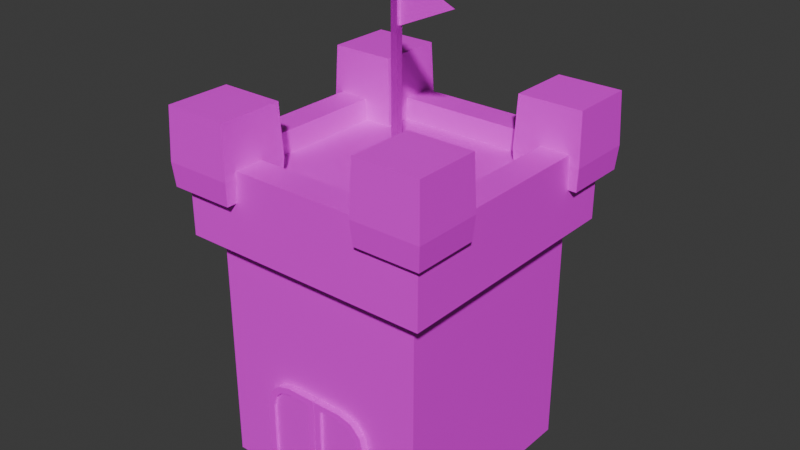 # Source: castle.blend  (saved by Blender 4.2.66; exported with 4.5.12 LTS)
import bpy
from mathutils import Matrix  # noqa: F401  (used for matrix-valued properties, if any)

bpy.ops.wm.read_factory_settings(use_empty=True)
scene = bpy.context.scene
scene.name = 'Scene'

# ---- collections
col_collection = bpy.data.collections.new('Collection'); scene.collection.children.link(col_collection)
col_castle = bpy.data.collections.new('Castle'); scene.collection.children.link(col_castle)
col_character = bpy.data.collections.new('Character')  # instanced only; not linked into the scene

# ---- images (referenced by path relative to the original .blend; pixels are not part of the script)
import os
ASSET_DIR = os.environ.get("B2B_ASSET_DIR", "")  # directory of the original .blend (textures are referenced by path, not embedded)
HERE = os.path.dirname(os.path.abspath(__file__))  # packed textures are extracted next to this script under _unpacked/

def load_image(name, relpath, width, height, colorspace="sRGB"):
    """Load a texture the original file referenced (path relative to the .blend, or extracted next to this script)."""
    p = next((c for c in (os.path.join(HERE, relpath), os.path.join(ASSET_DIR, relpath)) if relpath and os.path.exists(c)), "")
    if p:
        img = bpy.data.images.load(p, check_existing=True)
        img.name = name
    else:  # same state as the original file: an image datablock whose file is absent (Cycles renders it pink)
        img = bpy.data.images.new(name, width, height)
        img.source = "FILE"
        img.filepath = "//" + (relpath or name)
    img.colorspace_settings.name = colorspace
    return img
img_tex_castle_palette_png = load_image('tex_castle_palette.png', 'tex_castle_palette.png', 1024, 1024, 'sRGB')

# ---- materials (node trees are filled in below, after node groups)
mat_brick = bpy.data.materials.new('Brick')
mat_grey = bpy.data.materials.new('Grey')
mat_wood = bpy.data.materials.new('Wood')
mat_metal = bpy.data.materials.new('Metal')
mat_flag = bpy.data.materials.new('Flag')
mat_silver = bpy.data.materials.new('Silver')

# ---- material node trees
mat_brick.use_nodes = True; mat_brick.node_tree.nodes.clear()
_N = mat_brick.node_tree.nodes; _L = mat_brick.node_tree.links
n0 = _N.new('ShaderNodeBsdfPrincipled'); n0.name = 'Principled BSDF'; n0.location = (10, 300)
n1 = _N.new('ShaderNodeOutputMaterial'); n1.name = 'Material Output'; n1.location = (300, 300)
n2 = _N.new('ShaderNodeTexImage'); n2.name = 'Image Texture'; n2.location = (-280, 271)
n2.image = img_tex_castle_palette_png
_L.new(n0.outputs[0], n1.inputs[0])
_L.new(n2.outputs[0], n0.inputs[0])
n1.is_active_output = True
mat_grey.use_nodes = True; mat_grey.node_tree.nodes.clear()
_N = mat_grey.node_tree.nodes; _L = mat_grey.node_tree.links
n0 = _N.new('ShaderNodeBsdfPrincipled'); n0.name = 'Principled BSDF'; n0.location = (10, 300)
n1 = _N.new('ShaderNodeOutputMaterial'); n1.name = 'Material Output'; n1.location = (300, 300)
n2 = _N.new('ShaderNodeTexImage'); n2.name = 'Image Texture'; n2.location = (-280, 271)
n2.image = img_tex_castle_palette_png
_L.new(n0.outputs[0], n1.inputs[0])
_L.new(n2.outputs[0], n0.inputs[0])
n1.is_active_output = True
mat_wood.use_nodes = True; mat_wood.node_tree.nodes.clear()
_N = mat_wood.node_tree.nodes; _L = mat_wood.node_tree.links
n0 = _N.new('ShaderNodeBsdfPrincipled'); n0.name = 'Principled BSDF'; n0.location = (10, 300)
n1 = _N.new('ShaderNodeOutputMaterial'); n1.name = 'Material Output'; n1.location = (300, 300)
n2 = _N.new('ShaderNodeTexImage'); n2.name = 'Image Texture'; n2.location = (-280, 271)
n2.image = img_tex_castle_palette_png
_L.new(n0.outputs[0], n1.inputs[0])
_L.new(n2.outputs[0], n0.inputs[0])
n1.is_active_output = True
mat_metal.use_nodes = True; mat_metal.node_tree.nodes.clear()
_N = mat_metal.node_tree.nodes; _L = mat_metal.node_tree.links
n0 = _N.new('ShaderNodeBsdfPrincipled'); n0.name = 'Principled BSDF'; n0.location = (10, 300)
n0.inputs[1].default_value = 1.0
n0.inputs[2].default_value = 1.0
n1 = _N.new('ShaderNodeOutputMaterial'); n1.name = 'Material Output'; n1.location = (300, 300)
n2 = _N.new('ShaderNodeTexImage'); n2.name = 'Image Texture'; n2.location = (-280, 271)
n2.image = img_tex_castle_palette_png
_L.new(n0.outputs[0], n1.inputs[0])
_L.new(n2.outputs[0], n0.inputs[0])
n1.is_active_output = True
mat_flag.use_nodes = True; mat_flag.node_tree.nodes.clear()
_N = mat_flag.node_tree.nodes; _L = mat_flag.node_tree.links
n0 = _N.new('ShaderNodeBsdfPrincipled'); n0.name = 'Principled BSDF'; n0.location = (10, 300)
n1 = _N.new('ShaderNodeOutputMaterial'); n1.name = 'Material Output'; n1.location = (300, 300)
n2 = _N.new('ShaderNodeTexImage'); n2.name = 'Image Texture'; n2.location = (-280, 271)
n2.image = img_tex_castle_palette_png
_L.new(n0.outputs[0], n1.inputs[0])
_L.new(n2.outputs[0], n0.inputs[0])
n1.is_active_output = True
mat_silver.use_nodes = True; mat_silver.node_tree.nodes.clear()
_N = mat_silver.node_tree.nodes; _L = mat_silver.node_tree.links
n0 = _N.new('ShaderNodeBsdfPrincipled'); n0.name = 'Principled BSDF'; n0.location = (10, 300)
n0.inputs[1].default_value = 1.0
n0.inputs[2].default_value = 0.6495
n1 = _N.new('ShaderNodeOutputMaterial'); n1.name = 'Material Output'; n1.location = (300, 300)
n2 = _N.new('ShaderNodeTexImage'); n2.name = 'Image Texture'; n2.location = (-280, 271)
n2.image = img_tex_castle_palette_png
_L.new(n0.outputs[0], n1.inputs[0])
_L.new(n2.outputs[0], n0.inputs[0])
n1.is_active_output = True

# ---- world
world_world = bpy.data.worlds.new('World'); scene.world = world_world
world_world.use_nodes = True; world_world.node_tree.nodes.clear()
_N = world_world.node_tree.nodes; _L = world_world.node_tree.links
n0 = _N.new('ShaderNodeOutputWorld'); n0.name = 'World Output'; n0.location = (300, 300)
n1 = _N.new('ShaderNodeBackground'); n1.name = 'Background'; n1.location = (10, 300)
n1.inputs[0].default_value = (0.05088, 0.05088, 0.05088, 1.0)
_L.new(n1.outputs[0], n0.inputs[0])
n0.is_active_output = True
world_world.color = (0.05088, 0.05088, 0.05088)
world_world.sun_shadow_jitter_overblur = 0.0

# ---- meshes
me_cube = bpy.data.meshes.new('Cube')
me_cube.from_pydata([(-0.5686, -0.5686, 0.0), (-0.5686, -0.5686, 1.495), (-0.5686, 0.5686, 0.0), (-0.5686, 0.5686, 1.495), (0.5686, -0.5686, 0.0), (0.5686, -0.5686, 1.495), (0.5686, 0.5686, 0.0), (0.5686, 0.5686, 1.495), (-0.6653, -0.6653, 1.248), (-0.5083, -0.5083, 1.664), (-0.6653, 0.6653, 1.248), (-0.5083, 0.5083, 1.664), (0.6653, -0.6653, 1.248), (0.5083, -0.5083, 1.664), (0.6653, 0.6653, 1.248), (0.5083, 0.5083, 1.664), (-0.6653, -0.6653, 1.664), (-0.6653, 0.6653, 1.664), (0.6653, 0.6653, 1.664), (0.6653, -0.6653, 1.664), (-0.5083, -0.5083, 1.547), (-0.5083, 0.5083, 1.547), (0.5083, 0.5083, 1.547), (0.5083, -0.5083, 1.547)], [], [(0, 1, 3, 2), (2, 3, 7, 6), (6, 7, 5, 4), (4, 5, 1, 0), (2, 6, 4, 0), (7, 3, 1, 5), (8, 16, 17, 10), (10, 17, 18, 14), (14, 18, 19, 12), (12, 19, 16, 8), (10, 14, 12, 8), (9, 13, 23, 20), (9, 11, 17, 16), (11, 15, 18, 17), (15, 13, 19, 18), (13, 9, 16, 19), (22, 21, 20, 23), (15, 11, 21, 22), (13, 15, 22, 23), (11, 9, 20, 21)])
me_cube.polygons.foreach_set('material_index', [0, 0, 0, 0, 0, 0, 0, 0, 0, 0, 0, 0, 0, 0, 0, 0, 1, 0, 0, 0])
_uv = me_cube.uv_layers.new(name='UVMap')
_uv.uv.foreach_set('vector', [0.1657, 0.0128, 0.1657, 0.8796, 0.1657, 0.8796, 0.1657, 0.0128, 0.1657, 0.0128, 0.1657, 0.8796, 0.2589, 0.8796, 0.2589, 0.0128, 0.2589, 0.0128, 0.2589, 0.8796, 0.2589, 0.8796, 0.2589, 0.0128, 0.2589, 0.0128, 0.2589, 0.8796, 0.1657, 0.8796, 0.1657, 0.0128, 0.1657, 0.0128, 0.2589, 0.0128, 0.2589, 0.0128, 0.1657, 0.0128, 0.2589, 0.8796, 0.1657, 0.8796, 0.1657, 0.8796, 0.2589, 0.8796, 0.1577, 0.7363, 0.1577, 0.9776, 0.1577, 0.9776, 0.1577, 0.7363, 0.1577, 0.7363, 0.1577, 0.9776, 0.2668, 0.9776, 0.2668, 0.7363, 0.2668, 0.7363, 0.2668, 0.9776, 0.2668, 0.9776, 0.2668, 0.7363, 0.2668, 0.7363, 0.2668, 0.9776, 0.1577, 0.9776, 0.1577, 0.7363, 0.1577, 0.7363, 0.2668, 0.7363, 0.2668, 0.7363, 0.1577, 0.7363, 0.1706, 0.9776, 0.254, 0.9776, 0.254, 0.9097, 0.1706, 0.9097, 0.1706, 0.9776, 0.1706, 0.9776, 0.1577, 0.9776, 0.1577, 0.9776, 0.1706, 0.9776, 0.254, 0.9776, 0.2668, 0.9776, 0.1577, 0.9776, 0.254, 0.9776, 0.254, 0.9776, 0.2668, 0.9776, 0.2668, 0.9776, 0.254, 0.9776, 0.1706, 0.9776, 0.1577, 0.9776, 0.2668, 0.9776, 0.496, 0.9149, 0.4571, 0.6916, 0.5149, 0.09355, 0.5538, 0.3169, 0.254, 0.9776, 0.1706, 0.9776, 0.1706, 0.9097, 0.254, 0.9097, 0.254, 0.9776, 0.254, 0.9776, 0.254, 0.9097, 0.254, 0.9097, 0.1706, 0.9776, 0.1706, 0.9776, 0.1706, 0.9097, 0.1706, 0.9097])
me_cube.materials.append(mat_brick)
me_cube.materials.append(mat_grey)
me_cube.update()
me_cube_002 = bpy.data.meshes.new('Cube.002')
me_cube_002.from_pydata([(-0.1694, -0.1694, -4.47e-08), (-0.1694, -0.1694, 0.3962), (-0.1694, 0.1694, -4.47e-08), (-0.1694, 0.1694, 0.3962), (0.1694, -0.1694, -4.47e-08), (0.1694, -0.1694, 0.3962), (0.1694, 0.1694, -4.47e-08), (0.1694, 0.1694, 0.3962), (-0.1794, -0.1794, 0.1233), (-0.1794, 0.1794, 0.1233), (0.1794, 0.1794, 0.1233), (0.1794, -0.1794, 0.1233)], [], [(8, 1, 3, 9), (9, 3, 7, 10), (10, 7, 5, 11), (11, 5, 1, 8), (2, 6, 4, 0), (7, 3, 1, 5), (4, 11, 8, 0), (6, 10, 11, 4), (2, 9, 10, 6), (0, 8, 9, 2)])
_uv = me_cube_002.uv_layers.new(name='UVMap')
_uv.uv.foreach_set('vector', [0.1694, 0.742, 0.1718, 0.9569, 0.1718, 0.9569, 0.1694, 0.742, 0.1694, 0.742, 0.1718, 0.9569, 0.2528, 0.9569, 0.2552, 0.742, 0.2552, 0.742, 0.2528, 0.9569, 0.2528, 0.9569, 0.2552, 0.742, 0.2552, 0.742, 0.2528, 0.9569, 0.1718, 0.9569, 0.1694, 0.742, 0.1718, 0.6448, 0.2528, 0.6448, 0.2528, 0.6448, 0.1718, 0.6448, 0.2528, 0.9569, 0.1718, 0.9569, 0.1718, 0.9569, 0.2528, 0.9569, 0.2528, 0.6448, 0.2552, 0.742, 0.1694, 0.742, 0.1718, 0.6448, 0.2528, 0.6448, 0.2552, 0.742, 0.2552, 0.742, 0.2528, 0.6448, 0.1718, 0.6448, 0.1694, 0.742, 0.2552, 0.742, 0.2528, 0.6448, 0.1718, 0.6448, 0.1694, 0.742, 0.1694, 0.742, 0.1718, 0.6448])
me_cube_002.materials.append(mat_brick)
me_cube_002.update()
me_cube_004 = bpy.data.meshes.new('Cube.004')
me_cube_004.from_pydata([(-0.2648, -0.02441, 0.03388), (-0.2648, -0.02441, 0.5358), (-0.2987, 0.02441, 0.0), (-0.2987, 0.02441, 0.5696), (-0.03388, -0.02441, 0.03388), (0.0, 0.02441, 0.0), (-0.03388, -0.02441, 0.4246), (-0.1451, -0.02441, 0.5358), (-0.04921, -0.02441, 0.4818), (-0.08784, -0.02441, 0.5204), (-0.1406, 0.02441, 0.5696), (0.0, 0.02441, 0.429), (-0.0703, 0.02441, 0.5508), (-0.01884, 0.02441, 0.4993), (-0.2987, -0.02441, 0.0), (-0.2987, -0.02441, 0.5696), (0.0, -0.02441, 0.0), (-0.1406, -0.02441, 0.5696), (-0.0703, -0.02441, 0.5508), (-0.01884, -0.02441, 0.4993), (0.0, -0.02441, 0.429), (-0.2648, -0.009919, 0.03388), (-0.2648, -0.009919, 0.5358), (-0.03388, -0.009919, 0.03388), (-0.1451, -0.009919, 0.5358), (-0.08784, -0.009919, 0.5204), (-0.04921, -0.009919, 0.4818), (-0.03388, -0.009919, 0.4246), (-0.2648, -0.009919, 0.03388), (-0.2648, -0.009919, 0.5358), (-0.03388, -0.009919, 0.03388), (-0.1451, -0.009919, 0.5358), (-0.08784, -0.009919, 0.5204), (-0.04921, -0.009919, 0.4818), (-0.03388, -0.009919, 0.4246)], [], [(14, 15, 3, 2), (7, 1, 22, 24), (2, 3, 10, 12, 13, 11, 5), (2, 5, 16, 14), (5, 11, 20, 16), (10, 17, 18, 12), (12, 18, 19, 13), (13, 19, 20, 11), (10, 3, 15, 17), (0, 1, 15, 14), (4, 0, 14, 16), (7, 9, 18, 17), (9, 8, 19, 18), (8, 6, 20, 19), (1, 7, 17, 15), (6, 4, 16, 20), (8, 9, 25, 26), (0, 4, 23, 21), (4, 6, 27, 23), (6, 8, 26, 27), (9, 7, 24, 25), (1, 0, 21, 22), (30, 34, 33, 32, 31, 29, 28)])
me_cube_004.polygons.foreach_set('material_index', [1, 1, 1, 1, 1, 1, 1, 1, 1, 1, 1, 1, 1, 1, 1, 1, 1, 1, 1, 1, 1, 1, 0])
_uv = me_cube_004.uv_layers.new(name='UVMap')
_uv.uv.foreach_set('vector', [0.4499, 0.03336, 0.4499, 0.9835, 0.4499, 0.9835, 0.4499, 0.03336, 0.5071, 0.927, 0.4625, 0.927, 0.4625, 0.927, 0.5071, 0.927, 0.4499, 0.03336, 0.4499, 0.9835, 0.5088, 0.9835, 0.535, 0.9521, 0.5542, 0.8663, 0.5612, 0.749, 0.5612, 0.03336, 0.4499, 0.03336, 0.5612, 0.03336, 0.5612, 0.03336, 0.4499, 0.03336, 0.5612, 0.03336, 0.5612, 0.749, 0.5612, 0.749, 0.5612, 0.03336, 0.5088, 0.9835, 0.5088, 0.9835, 0.535, 0.9521, 0.535, 0.9521, 0.535, 0.9521, 0.535, 0.9521, 0.5542, 0.8663, 0.5542, 0.8663, 0.5542, 0.8663, 0.5542, 0.8663, 0.5612, 0.749, 0.5612, 0.749, 0.5088, 0.9835, 0.4499, 0.9835, 0.4499, 0.9835, 0.5088, 0.9835, 0.4625, 0.08987, 0.4625, 0.927, 0.4499, 0.9835, 0.4499, 0.03336, 0.5486, 0.08987, 0.4625, 0.08987, 0.4499, 0.03336, 0.5612, 0.03336, 0.5071, 0.927, 0.5285, 0.9014, 0.535, 0.9521, 0.5088, 0.9835, 0.5285, 0.9014, 0.5429, 0.837, 0.5542, 0.8663, 0.535, 0.9521, 0.5429, 0.837, 0.5486, 0.7416, 0.5612, 0.749, 0.5542, 0.8663, 0.4625, 0.927, 0.5071, 0.927, 0.5088, 0.9835, 0.4499, 0.9835, 0.5486, 0.7416, 0.5486, 0.08987, 0.5612, 0.03336, 0.5612, 0.749, 0.5429, 0.837, 0.5285, 0.9014, 0.5285, 0.9014, 0.5429, 0.837, 0.4625, 0.08987, 0.5486, 0.08987, 0.5486, 0.08987, 0.4625, 0.08987, 0.5486, 0.08987, 0.5486, 0.7416, 0.5486, 0.7416, 0.5486, 0.08987, 0.5486, 0.7416, 0.5429, 0.837, 0.5429, 0.837, 0.5486, 0.7416, 0.5285, 0.9014, 0.5071, 0.927, 0.5071, 0.927, 0.5285, 0.9014, 0.4625, 0.927, 0.4625, 0.08987, 0.4625, 0.08987, 0.4625, 0.927, 0.4071, 0.01361, 0.4071, 0.7668, 0.4014, 0.8771, 0.387, 0.9516, 0.3656, 0.9811, 0.321, 0.9811, 0.321, 0.01361])
me_cube_004.materials.append(mat_wood)
me_cube_004.materials.append(mat_metal)
me_cube_004.update()
me_cube_005 = bpy.data.meshes.new('Cube.005')
me_cube_005.from_pydata([], [], [])
_uv = me_cube_005.uv_layers.new(name='UVMap')
_uv.uv.foreach_set('vector', [])
me_cube_005.update()
me_plane = bpy.data.meshes.new('Plane')
me_plane.from_pydata([(-1.0, -1.0, 0.0), (1.313, 0.0, 0.0), (-1.0, 1.0, 0.0), (-0.8937, -6.172, -0.1294), (-0.8937, 1.047, -0.1294), (-0.8937, -6.172, 0.1294), (-0.8937, 1.047, 0.1294), (-1.152, -6.172, -0.1294), (-1.152, 1.047, -0.1294), (-1.152, -6.172, 0.1294), (-1.152, 1.047, 0.1294), (-0.8937, -5.646, -0.1294), (-0.8937, -5.646, 0.1294), (-1.152, -5.646, 0.1294), (-1.152, -5.646, -0.1294), (-0.8146, -6.172, 0.2085), (-0.8146, -6.172, -0.2085), (-0.8146, -5.646, 0.2085), (-1.232, -6.172, 0.2085), (-1.232, -5.646, 0.2085), (-1.232, -6.172, -0.2085), (-1.232, -5.646, -0.2085), (-0.8146, -5.646, -0.2085)], [], [(0, 1, 2), (11, 4, 6, 12), (12, 6, 10, 13), (13, 10, 8, 14), (14, 8, 4, 11), (5, 9, 7, 3), (10, 6, 4, 8), (14, 11, 22, 21), (7, 9, 18, 20), (12, 13, 19, 17), (5, 3, 16, 15), (20, 21, 22, 16), (18, 19, 21, 20), (15, 17, 19, 18), (16, 22, 17, 15), (3, 7, 20, 16), (11, 12, 17, 22), (13, 14, 21, 19), (9, 5, 15, 18)])
me_plane.polygons.foreach_set('material_index', [0, 1, 1, 1, 1, 1, 1, 1, 1, 1, 1, 1, 1, 1, 1, 1, 1, 1, 1])
_uv = me_plane.uv_layers.new(name='UVMap')
_uv.uv.foreach_set('vector', [0.1062, 0.5095, 0.07397, 0.9794, 0.04175, 0.5095, 0.5089, 0.709, 0.5089, 0.9862, 0.5089, 0.9862, 0.5089, 0.709, 0.5089, 0.709, 0.5089, 0.9862, 0.5006, 0.9862, 0.5006, 0.709, 0.5006, 0.709, 0.5006, 0.9862, 0.5006, 0.9862, 0.5006, 0.709, 0.5006, 0.709, 0.5006, 0.9862, 0.5089, 0.9862, 0.5089, 0.709, 0.5089, 0.6378, 0.5006, 0.6378, 0.5006, 0.6378, 0.5089, 0.6378, 0.5006, 0.9862, 0.5089, 0.9862, 0.5089, 0.9862, 0.5006, 0.9862, 0.5006, 0.709, 0.5089, 0.709, 0.5115, 0.709, 0.498, 0.709, 0.5006, 0.6378, 0.5006, 0.6378, 0.498, 0.6378, 0.498, 0.6378, 0.5089, 0.709, 0.5006, 0.709, 0.498, 0.709, 0.5115, 0.709, 0.5089, 0.6378, 0.5089, 0.6378, 0.5115, 0.6378, 0.5115, 0.6378, 0.498, 0.6378, 0.498, 0.709, 0.5115, 0.709, 0.5115, 0.6378, 0.498, 0.6378, 0.498, 0.709, 0.498, 0.709, 0.498, 0.6378, 0.5115, 0.6378, 0.5115, 0.709, 0.498, 0.709, 0.498, 0.6378, 0.5115, 0.6378, 0.5115, 0.709, 0.5115, 0.709, 0.5115, 0.6378, 0.5089, 0.6378, 0.5006, 0.6378, 0.498, 0.6378, 0.5115, 0.6378, 0.5089, 0.709, 0.5089, 0.709, 0.5115, 0.709, 0.5115, 0.709, 0.5006, 0.709, 0.5006, 0.709, 0.498, 0.709, 0.498, 0.709, 0.5006, 0.6378, 0.5089, 0.6378, 0.5115, 0.6378, 0.498, 0.6378])
me_plane.materials.append(mat_flag)
me_plane.materials.append(mat_silver)
me_plane.update()

# ---- objects
ob_character = bpy.data.objects.new('Character', None)
ob_cube = bpy.data.objects.new('Cube', me_cube)
ob_cube_002 = bpy.data.objects.new('Cube.002', me_cube_002)
ob_cube_003 = bpy.data.objects.new('Cube.003', me_cube_002)
ob_cube_004 = bpy.data.objects.new('Cube.004', me_cube_002)
ob_cube_005 = bpy.data.objects.new('Cube.005', me_cube_002)
ob_cube_006 = bpy.data.objects.new('Cube.006', me_cube_004)
ob_cube_007 = bpy.data.objects.new('Cube.007', me_cube_005)
ob_plane = bpy.data.objects.new('Plane', me_plane)

# ---- transforms, parenting, visibility, modifiers, constraints
ob_character.location = (4.298, 0.0, 0.0)
ob_character.instance_type = 'COLLECTION'
ob_cube.location = (0.0, 0.0, 0.0)
ob_cube_002.location = (0.5311, -0.5338, 1.553)
ob_cube_003.location = (-0.5326, -0.5498, 1.505)
ob_cube_004.location = (-0.5329, 0.542, 1.506)
ob_cube_005.location = (0.5405, 0.5886, 1.487)
ob_cube_006.location = (0.3018, -0.5794, 0.0)
_m = ob_cube_006.modifiers.new('Mirror', 'MIRROR')
_m.mirror_object = ob_cube
ob_cube_007.location = (0.3018, -0.5794, 0.0)
ob_plane.location = (0.1379, -1.031e-07, 2.358)
ob_plane.rotation_euler = (1.571, -0.0, 0.0)
ob_plane.scale = (0.1348, 0.1348, 0.1348)
ob_character.instance_collection = col_character

# ---- collection membership
col_collection.objects.link(ob_character)
col_castle.objects.link(ob_cube)
col_castle.objects.link(ob_cube_002)
col_castle.objects.link(ob_cube_003)
col_castle.objects.link(ob_cube_004)
col_castle.objects.link(ob_cube_005)
col_castle.objects.link(ob_cube_006)
col_castle.objects.link(ob_cube_007)
col_castle.objects.link(ob_plane)

# ---- scene / render settings (as saved in the file)
scene.frame_start = 1; scene.frame_end = 250; scene.frame_set(0)
scene.render.engine = 'BLENDER_EEVEE_NEXT'
bpy.context.view_layer.update()

# ---- added for rendering (the .blend has no active camera and no usable light): camera, sun
cam_auto = bpy.data.cameras.new('AutoCamera')
cam_auto.lens = 50.0
cam_auto.sensor_width = 36.0
cam_auto.clip_end = 1000.0
ob_auto_camera = bpy.data.objects.new('AutoCamera', cam_auto)
scene.collection.objects.link(ob_auto_camera)
ob_auto_camera.location = (3.00728, -3.58479, 3.65223)
ob_auto_camera.rotation_euler = (1.09748, -7.21219e-08, 0.694738)
scene.camera = ob_auto_camera
light_auto_sun = bpy.data.lights.new('AutoSun', 'SUN')
light_auto_sun.energy = 3.0
light_auto_sun.angle = 0.0523599
ob_auto_sun = bpy.data.objects.new('AutoSun', light_auto_sun)
scene.collection.objects.link(ob_auto_sun)
ob_auto_sun.rotation_euler = (0.872665, 0.174533, 0.523599)
bpy.context.view_layer.update()
